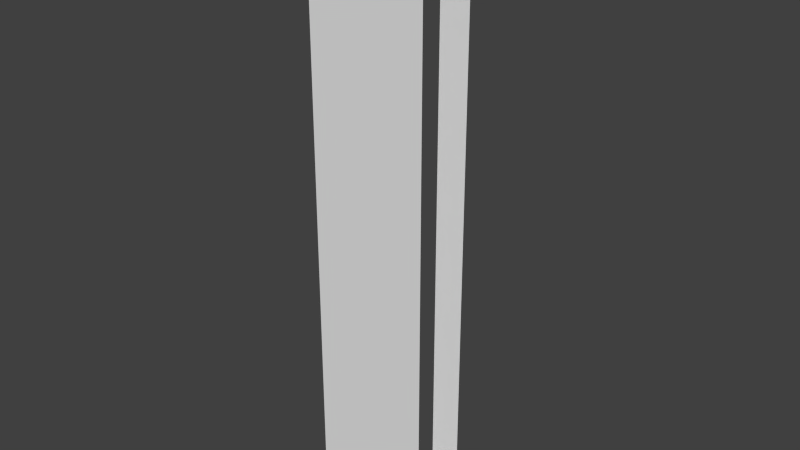 # Source: TWall.blend  (saved by Blender 2.76.0; exported with 4.5.12 LTS)
import bpy
from mathutils import Matrix  # noqa: F401  (used for matrix-valued properties, if any)

bpy.ops.wm.read_factory_settings(use_empty=True)
scene = bpy.context.scene
scene.name = 'Scene'

# ---- collections
col_collection_1 = bpy.data.collections.new('Collection 1'); scene.collection.children.link(col_collection_1)

# ---- materials (node trees are filled in below, after node groups)
mat_material = bpy.data.materials.new('Material')
mat_material.alpha_threshold = 0.0
mat_material.use_transparent_shadow = False
mat_material.roughness = 0.5
mat_material.line_color = (0.0, 0.0, 0.0, 1.0)

# ---- material node trees

# ---- world
world_world = bpy.data.worlds.new('World'); scene.world = world_world
world_world.color = (0.05088, 0.05088, 0.05088)
world_world.use_sun_shadow = False
world_world.sun_shadow_jitter_overblur = 0.0
world_world.cycles.sampling_method = 'MANUAL'
world_world.cycles.sample_map_resolution = 256

# ---- meshes
me_cube = bpy.data.meshes.new('Cube')
me_cube.from_pydata([(-0.5, -0.25, 0.0), (0.25, -0.25, 0.0), (-0.5, -0.25, 5.0), (0.25, 0.5, 0.0), (0.25, 0.5, 5.0), (-0.25, 0.5, 0.0), (-0.25, 0.5, 5.0), (0.25, 0.25, 5.0), (-0.5, 0.25, 0.0), (-0.5, 0.25, 5.0), (-0.25, 0.25, 5.0), (-0.25, -0.25, 5.0), (-0.25, 0.25, 0.0), (-0.25, -0.25, 0.0), (0.25, 0.25, 0.0), (0.25, -0.25, 5.0), (0.5, 0.25, 0.0), (0.5, -0.25, 0.0), (0.5, -0.25, 5.0), (0.5, 0.25, 5.0)], [], [(14, 16, 17, 1, 13, 0, 8, 12, 5, 3), (14, 7, 19, 16), (12, 8, 9, 10), (2, 11, 15, 18, 19, 7, 4, 6, 10, 9), (12, 10, 6, 5), (4, 7, 14, 3), (2, 0, 13, 1, 17, 18, 15, 11)])
_uv = me_cube.uv_layers.new(name='UVMap')
_uv.uv.foreach_set('vector', [0.125, 1.0, 0.125, 1.0, 0.0, 1.0, 0.0, 1.0, 0.0, 0.3333, 0.0, 0.0, 0.125, 0.0, 0.125, 0.3333, 0.25, 0.0, 0.25, 1.0, 0.0, 0.875, 1.0, 0.875, 1.0, 0.875, 0.0, 0.875, 0.125, 0.0, 1.0, 0.125, 0.3333, 0.125, 0.125, 0.3333, 0.0, 0.0, 0.3333, 0.0, 1.0, 0.0, 1.0, 0.0, 1.0, 0.125, 1.0, 0.125, 1.0, 0.25, 0.0, 0.25, 0.3333, 0.125, 0.0, 0.125, 0.125, 0.3333, 0.0, 0.0, 0.0, 0.25, 0.0, 0.0, 1.0, 0.75, 1.0, 0.875, 0.0, 0.875, 0.0, 0.75, 0.0, 0.0, 1.0, 0.0, 1.0, 0.3333, 1.0, 1.0, 1.0, 1.0, 0.0, 1.0, 0.0, 1.0, 0.0, 0.3333])
_uv.active_render = True
_uv = me_cube.uv_layers.new(name='UVMap.001')
_uv.uv.foreach_set('vector', [0.125, 1.0, 0.125, 1.0, 0.0, 1.0, 0.0, 1.0, 0.0, 0.3333, 0.0, 0.0, 0.125, 0.0, 0.125, 0.3333, 0.25, 0.0, 0.25, 1.0, 0.0, 0.875, 1.0, 0.875, 1.0, 0.875, 0.0, 0.875, 0.125, 0.0, 1.0, 0.125, 0.3333, 0.125, 0.125, 0.3333, 0.0, 0.0, 0.3333, 0.0, 1.0, 0.0, 1.0, 0.0, 1.0, 0.125, 1.0, 0.125, 1.0, 0.25, 0.0, 0.25, 0.3333, 0.125, 0.0, 0.125, 0.125, 0.3333, 0.0, 0.0, 0.0, 0.25, 0.0, 0.0, 1.0, 0.75, 1.0, 0.875, 0.0, 0.875, 0.0, 0.75, 0.0, 0.0, 1.0, 0.0, 1.0, 0.3333, 1.0, 1.0, 1.0, 1.0, 0.0, 1.0, 0.0, 1.0, 0.0, 0.3333])
me_cube.materials.append(mat_material)
me_cube.use_remesh_preserve_volume = False
me_cube.use_remesh_preserve_attributes = False
me_cube.use_mirror_vertex_groups = False
me_cube.update()

# ---- objects
ob_twall = bpy.data.objects.new('TWall', me_cube)

# ---- transforms, parenting, visibility, modifiers, constraints
ob_twall.location = (0.0, 0.0, 0.0)
ob_twall.lock_rotations_4d = False
ob_twall.empty_display_type = 'ARROWS'
ob_twall.lineart.crease_threshold = 0.0

# ---- collection membership
col_collection_1.objects.link(ob_twall)

# ---- scene / render settings (as saved in the file)
scene.frame_start = 1; scene.frame_end = 250; scene.frame_set(0)
scene.render.engine = 'BLENDER_EEVEE_NEXT'
scene.render.resolution_percentage = 50
scene.render.dither_intensity = 0.0
scene.cycles.use_denoising = False
scene.cycles.samples = 10
scene.cycles.sampling_pattern = 'TABULATED_SOBOL'
scene.cycles.light_sampling_threshold = 0.0
scene.cycles.use_adaptive_sampling = False
scene.cycles.use_light_tree = False
scene.cycles.blur_glossy = 0.0
scene.cycles.pixel_filter_type = 'GAUSSIAN'
scene.cycles.sample_clamp_indirect = 0.0
scene.view_settings.view_transform = 'Standard'
bpy.context.view_layer.update()

# ---- added for rendering (the .blend has no active camera and no usable light): camera, sun
cam_auto = bpy.data.cameras.new('AutoCamera')
cam_auto.lens = 50.0
cam_auto.sensor_width = 36.0
cam_auto.clip_end = 1000.0
ob_auto_camera = bpy.data.objects.new('AutoCamera', cam_auto)
scene.collection.objects.link(ob_auto_camera)
ob_auto_camera.location = (4.7685, -5.5972, 6.3148)
ob_auto_camera.rotation_euler = (1.09748, -7.21219e-08, 0.694738)
scene.camera = ob_auto_camera
light_auto_sun = bpy.data.lights.new('AutoSun', 'SUN')
light_auto_sun.energy = 3.0
light_auto_sun.angle = 0.0523599
ob_auto_sun = bpy.data.objects.new('AutoSun', light_auto_sun)
scene.collection.objects.link(ob_auto_sun)
ob_auto_sun.rotation_euler = (0.872665, 0.174533, 0.523599)
bpy.context.view_layer.update()
